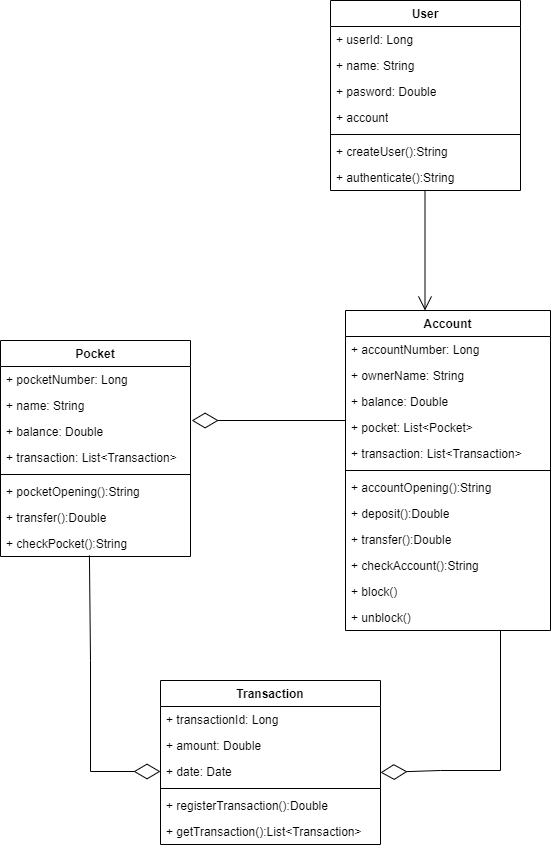

The diagram above was exported from draw.io. Its source (the exported page's mxGraphModel, read from the mxfile embedded in the PNG):
<mxGraphModel dx="880" dy="468" grid="1" gridSize="10" guides="1" tooltips="1" connect="1" arrows="1" fold="1" page="1" pageScale="1" pageWidth="827" pageHeight="1169" math="0" shadow="0">
  <root>
    <mxCell id="0" />
    <mxCell id="1" parent="0" />
    <mxCell id="Sqm-zQOS4LumKaqLxF8s-1" value="Account" style="swimlane;fontStyle=1;align=center;verticalAlign=top;childLayout=stackLayout;horizontal=1;startSize=26;horizontalStack=0;resizeParent=1;resizeParentMax=0;resizeLast=0;collapsible=1;marginBottom=0;whiteSpace=wrap;html=1;" parent="1" vertex="1">
      <mxGeometry x="395" y="410" width="205" height="320" as="geometry" />
    </mxCell>
    <mxCell id="Sqm-zQOS4LumKaqLxF8s-2" value="+ accountNumber: Long" style="text;strokeColor=none;fillColor=none;align=left;verticalAlign=top;spacingLeft=4;spacingRight=4;overflow=hidden;rotatable=0;points=[[0,0.5],[1,0.5]];portConstraint=eastwest;whiteSpace=wrap;html=1;" parent="Sqm-zQOS4LumKaqLxF8s-1" vertex="1">
      <mxGeometry y="26" width="205" height="26" as="geometry" />
    </mxCell>
    <mxCell id="Sqm-zQOS4LumKaqLxF8s-5" value="+ ownerName: String" style="text;strokeColor=none;fillColor=none;align=left;verticalAlign=top;spacingLeft=4;spacingRight=4;overflow=hidden;rotatable=0;points=[[0,0.5],[1,0.5]];portConstraint=eastwest;whiteSpace=wrap;html=1;" parent="Sqm-zQOS4LumKaqLxF8s-1" vertex="1">
      <mxGeometry y="52" width="205" height="26" as="geometry" />
    </mxCell>
    <mxCell id="Sqm-zQOS4LumKaqLxF8s-6" value="+ balance: Double" style="text;strokeColor=none;fillColor=none;align=left;verticalAlign=top;spacingLeft=4;spacingRight=4;overflow=hidden;rotatable=0;points=[[0,0.5],[1,0.5]];portConstraint=eastwest;whiteSpace=wrap;html=1;" parent="Sqm-zQOS4LumKaqLxF8s-1" vertex="1">
      <mxGeometry y="78" width="205" height="26" as="geometry" />
    </mxCell>
    <mxCell id="H9Fbbdwt0hX17oe3F8RG-1" value="+ pocket: List&amp;lt;Pocket&amp;gt;" style="text;strokeColor=none;fillColor=none;align=left;verticalAlign=top;spacingLeft=4;spacingRight=4;overflow=hidden;rotatable=0;points=[[0,0.5],[1,0.5]];portConstraint=eastwest;whiteSpace=wrap;html=1;" parent="Sqm-zQOS4LumKaqLxF8s-1" vertex="1">
      <mxGeometry y="104" width="205" height="26" as="geometry" />
    </mxCell>
    <mxCell id="yFMinvFbgsgVlYj-N-FC-8" value="+ transaction: List&amp;lt;Transaction&amp;gt;" style="text;strokeColor=none;fillColor=none;align=left;verticalAlign=top;spacingLeft=4;spacingRight=4;overflow=hidden;rotatable=0;points=[[0,0.5],[1,0.5]];portConstraint=eastwest;whiteSpace=wrap;html=1;" vertex="1" parent="Sqm-zQOS4LumKaqLxF8s-1">
      <mxGeometry y="130" width="205" height="26" as="geometry" />
    </mxCell>
    <mxCell id="Sqm-zQOS4LumKaqLxF8s-3" value="" style="line;strokeWidth=1;fillColor=none;align=left;verticalAlign=middle;spacingTop=-1;spacingLeft=3;spacingRight=3;rotatable=0;labelPosition=right;points=[];portConstraint=eastwest;strokeColor=inherit;" parent="Sqm-zQOS4LumKaqLxF8s-1" vertex="1">
      <mxGeometry y="156" width="205" height="8" as="geometry" />
    </mxCell>
    <mxCell id="Sqm-zQOS4LumKaqLxF8s-4" value="+ accountOpening():String" style="text;strokeColor=none;fillColor=none;align=left;verticalAlign=top;spacingLeft=4;spacingRight=4;overflow=hidden;rotatable=0;points=[[0,0.5],[1,0.5]];portConstraint=eastwest;whiteSpace=wrap;html=1;" parent="Sqm-zQOS4LumKaqLxF8s-1" vertex="1">
      <mxGeometry y="164" width="205" height="26" as="geometry" />
    </mxCell>
    <mxCell id="Sqm-zQOS4LumKaqLxF8s-7" value="+ deposit():Double" style="text;strokeColor=none;fillColor=none;align=left;verticalAlign=top;spacingLeft=4;spacingRight=4;overflow=hidden;rotatable=0;points=[[0,0.5],[1,0.5]];portConstraint=eastwest;whiteSpace=wrap;html=1;" parent="Sqm-zQOS4LumKaqLxF8s-1" vertex="1">
      <mxGeometry y="190" width="205" height="26" as="geometry" />
    </mxCell>
    <mxCell id="Sqm-zQOS4LumKaqLxF8s-8" value="+ transfer():Double" style="text;strokeColor=none;fillColor=none;align=left;verticalAlign=top;spacingLeft=4;spacingRight=4;overflow=hidden;rotatable=0;points=[[0,0.5],[1,0.5]];portConstraint=eastwest;whiteSpace=wrap;html=1;" parent="Sqm-zQOS4LumKaqLxF8s-1" vertex="1">
      <mxGeometry y="216" width="205" height="26" as="geometry" />
    </mxCell>
    <mxCell id="Sqm-zQOS4LumKaqLxF8s-9" value="+ checkAccount():String" style="text;strokeColor=none;fillColor=none;align=left;verticalAlign=top;spacingLeft=4;spacingRight=4;overflow=hidden;rotatable=0;points=[[0,0.5],[1,0.5]];portConstraint=eastwest;whiteSpace=wrap;html=1;" parent="Sqm-zQOS4LumKaqLxF8s-1" vertex="1">
      <mxGeometry y="242" width="205" height="26" as="geometry" />
    </mxCell>
    <mxCell id="Sqm-zQOS4LumKaqLxF8s-10" value="+ block()" style="text;strokeColor=none;fillColor=none;align=left;verticalAlign=top;spacingLeft=4;spacingRight=4;overflow=hidden;rotatable=0;points=[[0,0.5],[1,0.5]];portConstraint=eastwest;whiteSpace=wrap;html=1;" parent="Sqm-zQOS4LumKaqLxF8s-1" vertex="1">
      <mxGeometry y="268" width="205" height="26" as="geometry" />
    </mxCell>
    <mxCell id="Sqm-zQOS4LumKaqLxF8s-11" value="+ unblock()" style="text;strokeColor=none;fillColor=none;align=left;verticalAlign=top;spacingLeft=4;spacingRight=4;overflow=hidden;rotatable=0;points=[[0,0.5],[1,0.5]];portConstraint=eastwest;whiteSpace=wrap;html=1;" parent="Sqm-zQOS4LumKaqLxF8s-1" vertex="1">
      <mxGeometry y="294" width="205" height="26" as="geometry" />
    </mxCell>
    <mxCell id="Sqm-zQOS4LumKaqLxF8s-12" value="Pocket" style="swimlane;fontStyle=1;align=center;verticalAlign=top;childLayout=stackLayout;horizontal=1;startSize=26;horizontalStack=0;resizeParent=1;resizeParentMax=0;resizeLast=0;collapsible=1;marginBottom=0;whiteSpace=wrap;html=1;" parent="1" vertex="1">
      <mxGeometry x="50" y="440" width="190" height="216" as="geometry" />
    </mxCell>
    <mxCell id="Sqm-zQOS4LumKaqLxF8s-13" value="+ pocketNumber: Long" style="text;strokeColor=none;fillColor=none;align=left;verticalAlign=top;spacingLeft=4;spacingRight=4;overflow=hidden;rotatable=0;points=[[0,0.5],[1,0.5]];portConstraint=eastwest;whiteSpace=wrap;html=1;" parent="Sqm-zQOS4LumKaqLxF8s-12" vertex="1">
      <mxGeometry y="26" width="190" height="26" as="geometry" />
    </mxCell>
    <mxCell id="Sqm-zQOS4LumKaqLxF8s-14" value="+ name: String" style="text;strokeColor=none;fillColor=none;align=left;verticalAlign=top;spacingLeft=4;spacingRight=4;overflow=hidden;rotatable=0;points=[[0,0.5],[1,0.5]];portConstraint=eastwest;whiteSpace=wrap;html=1;" parent="Sqm-zQOS4LumKaqLxF8s-12" vertex="1">
      <mxGeometry y="52" width="190" height="26" as="geometry" />
    </mxCell>
    <mxCell id="Sqm-zQOS4LumKaqLxF8s-15" value="+ balance: Double" style="text;strokeColor=none;fillColor=none;align=left;verticalAlign=top;spacingLeft=4;spacingRight=4;overflow=hidden;rotatable=0;points=[[0,0.5],[1,0.5]];portConstraint=eastwest;whiteSpace=wrap;html=1;" parent="Sqm-zQOS4LumKaqLxF8s-12" vertex="1">
      <mxGeometry y="78" width="190" height="26" as="geometry" />
    </mxCell>
    <mxCell id="yFMinvFbgsgVlYj-N-FC-9" value="+ transaction: List&amp;lt;Transaction&amp;gt;" style="text;strokeColor=none;fillColor=none;align=left;verticalAlign=top;spacingLeft=4;spacingRight=4;overflow=hidden;rotatable=0;points=[[0,0.5],[1,0.5]];portConstraint=eastwest;whiteSpace=wrap;html=1;" vertex="1" parent="Sqm-zQOS4LumKaqLxF8s-12">
      <mxGeometry y="104" width="190" height="26" as="geometry" />
    </mxCell>
    <mxCell id="Sqm-zQOS4LumKaqLxF8s-16" value="" style="line;strokeWidth=1;fillColor=none;align=left;verticalAlign=middle;spacingTop=-1;spacingLeft=3;spacingRight=3;rotatable=0;labelPosition=right;points=[];portConstraint=eastwest;strokeColor=inherit;" parent="Sqm-zQOS4LumKaqLxF8s-12" vertex="1">
      <mxGeometry y="130" width="190" height="8" as="geometry" />
    </mxCell>
    <mxCell id="Sqm-zQOS4LumKaqLxF8s-17" value="+ pocketOpening():String" style="text;strokeColor=none;fillColor=none;align=left;verticalAlign=top;spacingLeft=4;spacingRight=4;overflow=hidden;rotatable=0;points=[[0,0.5],[1,0.5]];portConstraint=eastwest;whiteSpace=wrap;html=1;" parent="Sqm-zQOS4LumKaqLxF8s-12" vertex="1">
      <mxGeometry y="138" width="190" height="26" as="geometry" />
    </mxCell>
    <mxCell id="Sqm-zQOS4LumKaqLxF8s-18" value="+ transfer():Double" style="text;strokeColor=none;fillColor=none;align=left;verticalAlign=top;spacingLeft=4;spacingRight=4;overflow=hidden;rotatable=0;points=[[0,0.5],[1,0.5]];portConstraint=eastwest;whiteSpace=wrap;html=1;" parent="Sqm-zQOS4LumKaqLxF8s-12" vertex="1">
      <mxGeometry y="164" width="190" height="26" as="geometry" />
    </mxCell>
    <mxCell id="Sqm-zQOS4LumKaqLxF8s-20" value="+ checkPocket():String" style="text;strokeColor=none;fillColor=none;align=left;verticalAlign=top;spacingLeft=4;spacingRight=4;overflow=hidden;rotatable=0;points=[[0,0.5],[1,0.5]];portConstraint=eastwest;whiteSpace=wrap;html=1;" parent="Sqm-zQOS4LumKaqLxF8s-12" vertex="1">
      <mxGeometry y="190" width="190" height="26" as="geometry" />
    </mxCell>
    <mxCell id="Sqm-zQOS4LumKaqLxF8s-24" value="User" style="swimlane;fontStyle=1;align=center;verticalAlign=top;childLayout=stackLayout;horizontal=1;startSize=26;horizontalStack=0;resizeParent=1;resizeParentMax=0;resizeLast=0;collapsible=1;marginBottom=0;whiteSpace=wrap;html=1;" parent="1" vertex="1">
      <mxGeometry x="380" y="100" width="190" height="190" as="geometry" />
    </mxCell>
    <mxCell id="Sqm-zQOS4LumKaqLxF8s-25" value="+ userId: Long" style="text;strokeColor=none;fillColor=none;align=left;verticalAlign=top;spacingLeft=4;spacingRight=4;overflow=hidden;rotatable=0;points=[[0,0.5],[1,0.5]];portConstraint=eastwest;whiteSpace=wrap;html=1;" parent="Sqm-zQOS4LumKaqLxF8s-24" vertex="1">
      <mxGeometry y="26" width="190" height="26" as="geometry" />
    </mxCell>
    <mxCell id="Sqm-zQOS4LumKaqLxF8s-26" value="+ name: String" style="text;strokeColor=none;fillColor=none;align=left;verticalAlign=top;spacingLeft=4;spacingRight=4;overflow=hidden;rotatable=0;points=[[0,0.5],[1,0.5]];portConstraint=eastwest;whiteSpace=wrap;html=1;" parent="Sqm-zQOS4LumKaqLxF8s-24" vertex="1">
      <mxGeometry y="52" width="190" height="26" as="geometry" />
    </mxCell>
    <mxCell id="Sqm-zQOS4LumKaqLxF8s-27" value="+ pasword: Double" style="text;strokeColor=none;fillColor=none;align=left;verticalAlign=top;spacingLeft=4;spacingRight=4;overflow=hidden;rotatable=0;points=[[0,0.5],[1,0.5]];portConstraint=eastwest;whiteSpace=wrap;html=1;" parent="Sqm-zQOS4LumKaqLxF8s-24" vertex="1">
      <mxGeometry y="78" width="190" height="26" as="geometry" />
    </mxCell>
    <mxCell id="Sqm-zQOS4LumKaqLxF8s-28" value="+ account" style="text;strokeColor=none;fillColor=none;align=left;verticalAlign=top;spacingLeft=4;spacingRight=4;overflow=hidden;rotatable=0;points=[[0,0.5],[1,0.5]];portConstraint=eastwest;whiteSpace=wrap;html=1;" parent="Sqm-zQOS4LumKaqLxF8s-24" vertex="1">
      <mxGeometry y="104" width="190" height="26" as="geometry" />
    </mxCell>
    <mxCell id="Sqm-zQOS4LumKaqLxF8s-29" value="" style="line;strokeWidth=1;fillColor=none;align=left;verticalAlign=middle;spacingTop=-1;spacingLeft=3;spacingRight=3;rotatable=0;labelPosition=right;points=[];portConstraint=eastwest;strokeColor=inherit;" parent="Sqm-zQOS4LumKaqLxF8s-24" vertex="1">
      <mxGeometry y="130" width="190" height="8" as="geometry" />
    </mxCell>
    <mxCell id="Sqm-zQOS4LumKaqLxF8s-30" value="+ createUser():String" style="text;strokeColor=none;fillColor=none;align=left;verticalAlign=top;spacingLeft=4;spacingRight=4;overflow=hidden;rotatable=0;points=[[0,0.5],[1,0.5]];portConstraint=eastwest;whiteSpace=wrap;html=1;" parent="Sqm-zQOS4LumKaqLxF8s-24" vertex="1">
      <mxGeometry y="138" width="190" height="26" as="geometry" />
    </mxCell>
    <mxCell id="Sqm-zQOS4LumKaqLxF8s-32" value="+ authenticate():String" style="text;strokeColor=none;fillColor=none;align=left;verticalAlign=top;spacingLeft=4;spacingRight=4;overflow=hidden;rotatable=0;points=[[0,0.5],[1,0.5]];portConstraint=eastwest;whiteSpace=wrap;html=1;" parent="Sqm-zQOS4LumKaqLxF8s-24" vertex="1">
      <mxGeometry y="164" width="190" height="26" as="geometry" />
    </mxCell>
    <mxCell id="Sqm-zQOS4LumKaqLxF8s-33" value="" style="endArrow=open;endFill=1;endSize=12;html=1;rounded=0;" parent="1" edge="1">
      <mxGeometry width="160" relative="1" as="geometry">
        <mxPoint x="474.5" y="290" as="sourcePoint" />
        <mxPoint x="474.5" y="410" as="targetPoint" />
      </mxGeometry>
    </mxCell>
    <mxCell id="H9Fbbdwt0hX17oe3F8RG-2" value="" style="endArrow=diamondThin;endFill=0;endSize=24;html=1;rounded=0;entryX=1.006;entryY=0.077;entryDx=0;entryDy=0;entryPerimeter=0;" parent="1" target="Sqm-zQOS4LumKaqLxF8s-15" edge="1">
      <mxGeometry width="160" relative="1" as="geometry">
        <mxPoint x="395" y="520" as="sourcePoint" />
        <mxPoint x="245" y="520" as="targetPoint" />
      </mxGeometry>
    </mxCell>
    <mxCell id="yFMinvFbgsgVlYj-N-FC-4" value="Transaction" style="swimlane;fontStyle=1;align=center;verticalAlign=top;childLayout=stackLayout;horizontal=1;startSize=26;horizontalStack=0;resizeParent=1;resizeParentMax=0;resizeLast=0;collapsible=1;marginBottom=0;whiteSpace=wrap;html=1;" vertex="1" parent="1">
      <mxGeometry x="210" y="780" width="220" height="164" as="geometry" />
    </mxCell>
    <mxCell id="yFMinvFbgsgVlYj-N-FC-11" value="+ transactionId: Long" style="text;strokeColor=none;fillColor=none;align=left;verticalAlign=top;spacingLeft=4;spacingRight=4;overflow=hidden;rotatable=0;points=[[0,0.5],[1,0.5]];portConstraint=eastwest;whiteSpace=wrap;html=1;" vertex="1" parent="yFMinvFbgsgVlYj-N-FC-4">
      <mxGeometry y="26" width="220" height="26" as="geometry" />
    </mxCell>
    <mxCell id="yFMinvFbgsgVlYj-N-FC-12" value="+ amount: Double" style="text;strokeColor=none;fillColor=none;align=left;verticalAlign=top;spacingLeft=4;spacingRight=4;overflow=hidden;rotatable=0;points=[[0,0.5],[1,0.5]];portConstraint=eastwest;whiteSpace=wrap;html=1;" vertex="1" parent="yFMinvFbgsgVlYj-N-FC-4">
      <mxGeometry y="52" width="220" height="26" as="geometry" />
    </mxCell>
    <mxCell id="yFMinvFbgsgVlYj-N-FC-13" value="+ date: Date" style="text;strokeColor=none;fillColor=none;align=left;verticalAlign=top;spacingLeft=4;spacingRight=4;overflow=hidden;rotatable=0;points=[[0,0.5],[1,0.5]];portConstraint=eastwest;whiteSpace=wrap;html=1;" vertex="1" parent="yFMinvFbgsgVlYj-N-FC-4">
      <mxGeometry y="78" width="220" height="26" as="geometry" />
    </mxCell>
    <mxCell id="yFMinvFbgsgVlYj-N-FC-6" value="" style="line;strokeWidth=1;fillColor=none;align=left;verticalAlign=middle;spacingTop=-1;spacingLeft=3;spacingRight=3;rotatable=0;labelPosition=right;points=[];portConstraint=eastwest;strokeColor=inherit;" vertex="1" parent="yFMinvFbgsgVlYj-N-FC-4">
      <mxGeometry y="104" width="220" height="8" as="geometry" />
    </mxCell>
    <mxCell id="yFMinvFbgsgVlYj-N-FC-7" value="+ registerTransaction():Double" style="text;strokeColor=none;fillColor=none;align=left;verticalAlign=top;spacingLeft=4;spacingRight=4;overflow=hidden;rotatable=0;points=[[0,0.5],[1,0.5]];portConstraint=eastwest;whiteSpace=wrap;html=1;" vertex="1" parent="yFMinvFbgsgVlYj-N-FC-4">
      <mxGeometry y="112" width="220" height="26" as="geometry" />
    </mxCell>
    <mxCell id="yFMinvFbgsgVlYj-N-FC-14" value="+ getTransaction():List&amp;lt;Transaction&amp;gt;" style="text;strokeColor=none;fillColor=none;align=left;verticalAlign=top;spacingLeft=4;spacingRight=4;overflow=hidden;rotatable=0;points=[[0,0.5],[1,0.5]];portConstraint=eastwest;whiteSpace=wrap;html=1;" vertex="1" parent="yFMinvFbgsgVlYj-N-FC-4">
      <mxGeometry y="138" width="220" height="26" as="geometry" />
    </mxCell>
    <mxCell id="yFMinvFbgsgVlYj-N-FC-15" value="" style="endArrow=diamondThin;endFill=0;endSize=24;html=1;rounded=0;entryX=0;entryY=0.5;entryDx=0;entryDy=0;exitX=0.468;exitY=0.962;exitDx=0;exitDy=0;exitPerimeter=0;" edge="1" parent="1" source="Sqm-zQOS4LumKaqLxF8s-20" target="yFMinvFbgsgVlYj-N-FC-13">
      <mxGeometry width="160" relative="1" as="geometry">
        <mxPoint x="144.5" y="656" as="sourcePoint" />
        <mxPoint x="145" y="870" as="targetPoint" />
        <Array as="points">
          <mxPoint x="140" y="760" />
          <mxPoint x="140" y="871" />
        </Array>
      </mxGeometry>
    </mxCell>
    <mxCell id="yFMinvFbgsgVlYj-N-FC-16" value="" style="endArrow=diamondThin;endFill=0;endSize=24;html=1;rounded=0;entryX=1;entryY=0;entryDx=0;entryDy=0;entryPerimeter=0;" edge="1" parent="1">
      <mxGeometry width="160" relative="1" as="geometry">
        <mxPoint x="550" y="730" as="sourcePoint" />
        <mxPoint x="430" y="872" as="targetPoint" />
        <Array as="points">
          <mxPoint x="550" y="870" />
          <mxPoint x="490" y="870" />
        </Array>
      </mxGeometry>
    </mxCell>
  </root>
</mxGraphModel>